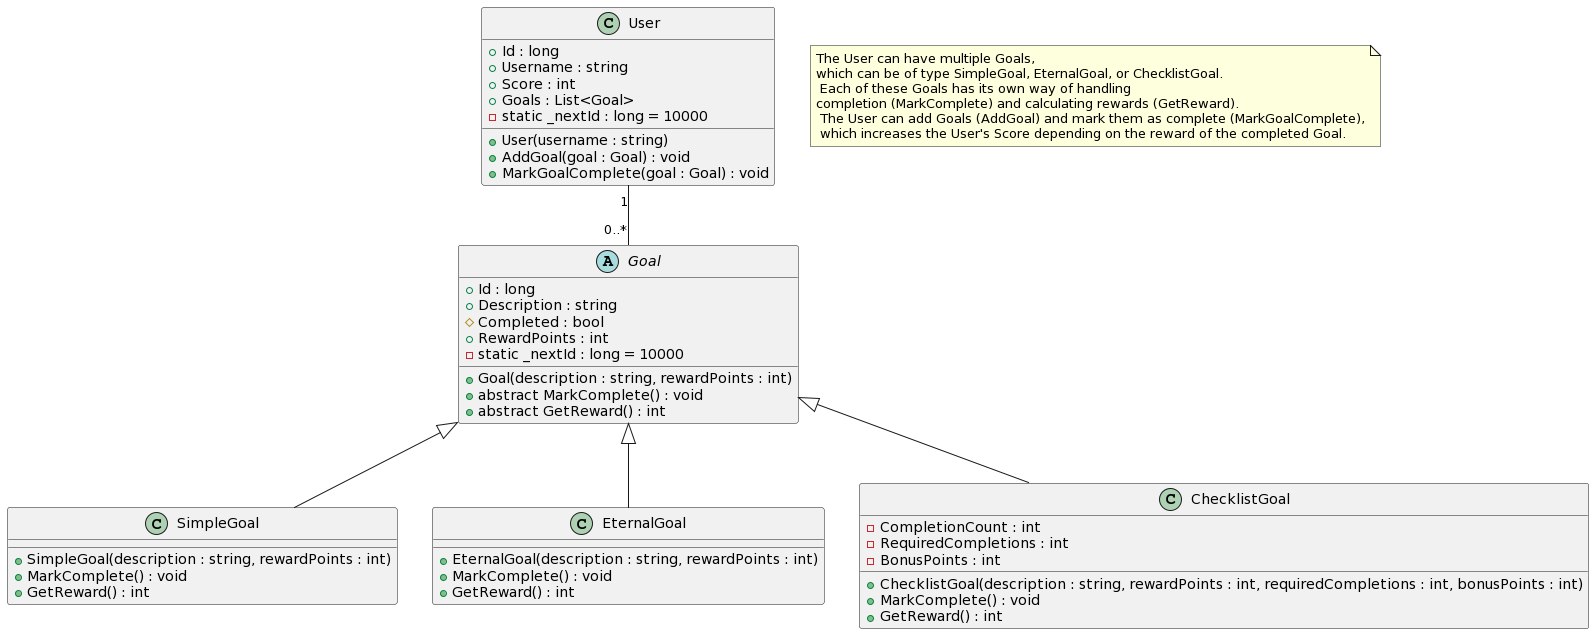

The diagram above was rendered by PlantUML. Its source (embedded in the PNG):
@startuml
abstract class Goal {
  +Id : long
  +Description : string
  #Completed : bool
  +RewardPoints : int
  -static _nextId : long = 10000
  +Goal(description : string, rewardPoints : int)
  +abstract MarkComplete() : void
  +abstract GetReward() : int
}

class SimpleGoal {
  +SimpleGoal(description : string, rewardPoints : int)
  +MarkComplete() : void
  +GetReward() : int
}

class EternalGoal {
  +EternalGoal(description : string, rewardPoints : int)
  +MarkComplete() : void
  +GetReward() : int
}

class ChecklistGoal {
  -CompletionCount : int
  -RequiredCompletions : int
  -BonusPoints : int
  +ChecklistGoal(description : string, rewardPoints : int, requiredCompletions : int, bonusPoints : int)
  +MarkComplete() : void
  +GetReward() : int
}

class User {
  +Id : long
  +Username : string
  +Score : int
  +Goals : List<Goal>
  -static _nextId : long = 10000
  +User(username : string)
  +AddGoal(goal : Goal) : void
  +MarkGoalComplete(goal : Goal) : void
}

Goal <|-- SimpleGoal
Goal <|-- EternalGoal
Goal <|-- ChecklistGoal
User "1" -- "0..*" Goal

note "The User can have multiple Goals, \nwhich can be of type SimpleGoal, EternalGoal, or ChecklistGoal.\n Each of these Goals has its own way of handling \ncompletion (MarkComplete) and calculating rewards (GetReward).\n The User can add Goals (AddGoal) and mark them as complete (MarkGoalComplete),\n which increases the User's Score depending on the reward of the completed Goal." as N1
@enduml